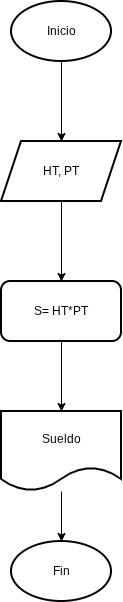

The diagram above was exported from draw.io. Its source (the exported page's mxGraphModel, read from the mxfile embedded in the PNG):
<mxGraphModel dx="716" dy="388" grid="1" gridSize="10" guides="1" tooltips="1" connect="1" arrows="1" fold="1" page="1" pageScale="1" pageWidth="827" pageHeight="1169" math="0" shadow="0">
  <root>
    <mxCell id="0" />
    <mxCell id="1" parent="0" />
    <mxCell id="E889wvXfyuK9zb0JBmhC-3" edge="1" parent="1" source="E889wvXfyuK9zb0JBmhC-1" style="edgeStyle=orthogonalEdgeStyle;rounded=0;orthogonalLoop=1;jettySize=auto;html=1;" target="E889wvXfyuK9zb0JBmhC-2" value="">
      <mxGeometry relative="1" as="geometry" />
    </mxCell>
    <mxCell id="E889wvXfyuK9zb0JBmhC-1" parent="1" style="strokeWidth=2;html=1;shape=mxgraph.flowchart.start_1;whiteSpace=wrap;" value="Inicio" vertex="1">
      <mxGeometry height="60" width="100" x="360" y="120" as="geometry" />
    </mxCell>
    <mxCell id="E889wvXfyuK9zb0JBmhC-7" edge="1" parent="1" source="E889wvXfyuK9zb0JBmhC-2" style="edgeStyle=orthogonalEdgeStyle;rounded=0;orthogonalLoop=1;jettySize=auto;html=1;" target="E889wvXfyuK9zb0JBmhC-6" value="">
      <mxGeometry relative="1" as="geometry" />
    </mxCell>
    <mxCell id="E889wvXfyuK9zb0JBmhC-2" parent="1" style="shape=parallelogram;perimeter=parallelogramPerimeter;whiteSpace=wrap;html=1;fixedSize=1;strokeWidth=2;" value="HT, PT" vertex="1">
      <mxGeometry height="60" width="120" x="350" y="260" as="geometry" />
    </mxCell>
    <mxCell id="E889wvXfyuK9zb0JBmhC-9" edge="1" parent="1" source="E889wvXfyuK9zb0JBmhC-6" style="edgeStyle=orthogonalEdgeStyle;rounded=0;orthogonalLoop=1;jettySize=auto;html=1;" target="E889wvXfyuK9zb0JBmhC-8" value="">
      <mxGeometry relative="1" as="geometry" />
    </mxCell>
    <mxCell id="E889wvXfyuK9zb0JBmhC-6" parent="1" style="rounded=1;whiteSpace=wrap;html=1;strokeWidth=2;" value="S= HT*PT" vertex="1">
      <mxGeometry height="60" width="120" x="350" y="400" as="geometry" />
    </mxCell>
    <mxCell id="E889wvXfyuK9zb0JBmhC-11" edge="1" parent="1" source="E889wvXfyuK9zb0JBmhC-8" style="edgeStyle=orthogonalEdgeStyle;rounded=0;orthogonalLoop=1;jettySize=auto;html=1;" target="E889wvXfyuK9zb0JBmhC-10" value="">
      <mxGeometry relative="1" as="geometry" />
    </mxCell>
    <mxCell id="E889wvXfyuK9zb0JBmhC-8" parent="1" style="shape=document;whiteSpace=wrap;html=1;boundedLbl=1;rounded=1;strokeWidth=2;" value="Sueldo" vertex="1">
      <mxGeometry height="80" width="120" x="350" y="530" as="geometry" />
    </mxCell>
    <mxCell id="E889wvXfyuK9zb0JBmhC-10" parent="1" style="strokeWidth=2;html=1;shape=mxgraph.flowchart.start_1;whiteSpace=wrap;" value="Fin" vertex="1">
      <mxGeometry height="60" width="100" x="360" y="660" as="geometry" />
    </mxCell>
  </root>
</mxGraphModel>